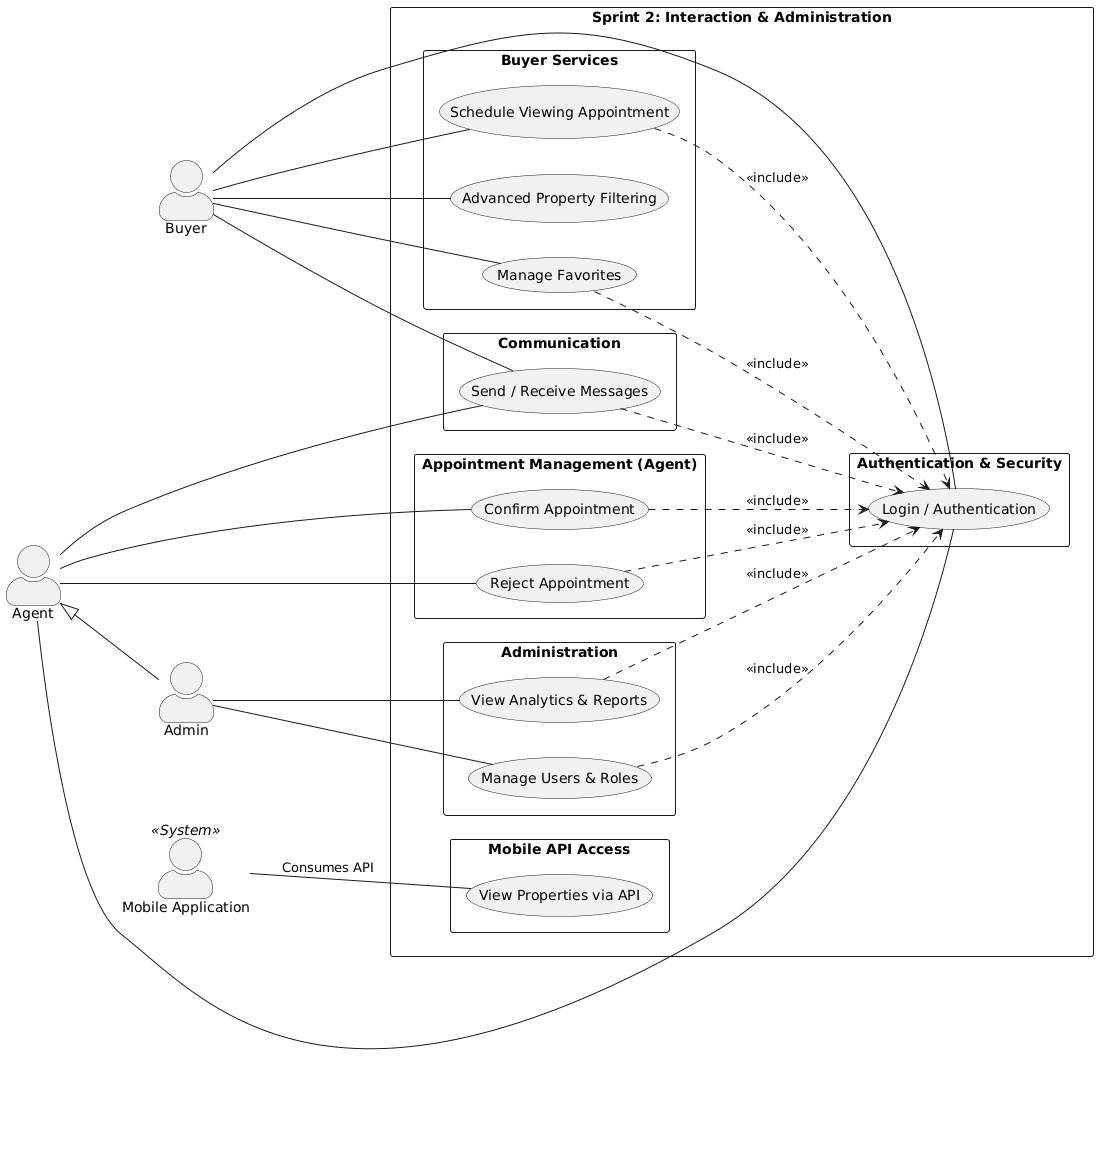

The diagram above was rendered by PlantUML. Its source (embedded in the PNG):
@startuml
left to right direction
skinparam packageStyle rectangle
skinparam shadowing false
skinparam actorStyle awesome

' Actors
actor "Buyer" as Buyer
actor "Agent" as Agent
actor "Admin" as Admin
actor "Mobile Application" as MobileApp <<System>>

' Hierarchy
Agent <|-- Admin

rectangle "Sprint 2: Interaction & Administration" {

  package "Authentication & Security" {
      usecase "Login / Authentication" as Login
  }

  package "Buyer Services" {
      usecase "Manage Favorites" as Favorites
      usecase "Schedule Viewing Appointment" as Appointment
      usecase "Advanced Property Filtering" as Filter
  }

  package "Communication" {
      usecase "Send / Receive Messages" as Messaging
  }

  package "Appointment Management (Agent)" {
      usecase "Confirm Appointment" as Confirm
      usecase "Reject Appointment" as Reject
  }

  package "Administration" {
      usecase "Manage Users & Roles" as Users
      usecase "View Analytics & Reports" as Analytics
  }

  package "Mobile API Access" {
      usecase "View Properties via API" as APIView
  }

}

' Buyer actions
Buyer -- Login
Buyer -- Favorites
Buyer -- Appointment
Buyer -- Messaging
Buyer -- Filter

' Agent actions
Agent -- Login
Agent -- Messaging
Agent -- Confirm
Agent -- Reject

' Admin actions
Admin -- Users
Admin -- Analytics

' Mobile application
MobileApp -- APIView : Consumes API

' Security includes
Favorites ..> Login : <<include>>
Appointment ..> Login : <<include>>
Messaging ..> Login : <<include>>
Confirm ..> Login : <<include>>
Reject ..> Login : <<include>>
Users ..> Login : <<include>>
Analytics ..> Login : <<include>>
@enduml